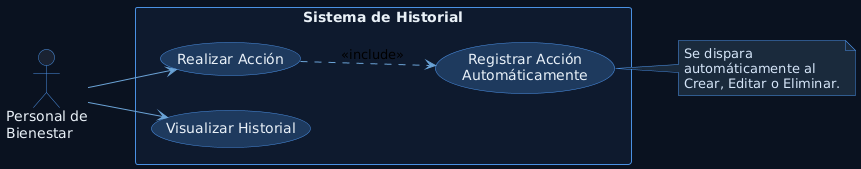

The diagram above was rendered by PlantUML. Its source (embedded in the PNG):
@startuml
'Configuración de colores
skinparam backgroundColor #0b1220
skinparam actor {
  BackgroundColor #1a2332
  BorderColor #4a90e2
  FontColor #e8f0f7
}
skinparam usecase {
  BackgroundColor #1e3a5f
  BorderColor #4a90e2
  FontColor #e8f0f7
}
skinparam rectangle {
  BackgroundColor #0f1a2e
  BorderColor #4a90e2
  FontColor #e8f0f7
}
skinparam note {
  BackgroundColor #1a2a3d
  BorderColor #4a90e2
  FontColor #d4e4f7
}
skinparam ArrowColor #6ba3d6

left to right direction

actor "Personal de\nBienestar" as PB

rectangle "Sistema de Historial" {
  usecase "Realizar Acción" as UC1
  usecase "Visualizar Historial" as UC2
  usecase "Registrar Acción\nAutomáticamente" as UC3
}

note right of UC3
  Se dispara
  automáticamente al
  Crear, Editar o Eliminar.
end note

' Relaciones de Personal de Bienestar
PB --> UC1
PB --> UC2

' Relación include (automática)
UC1 ..> UC3 : <<include>>
@enduml